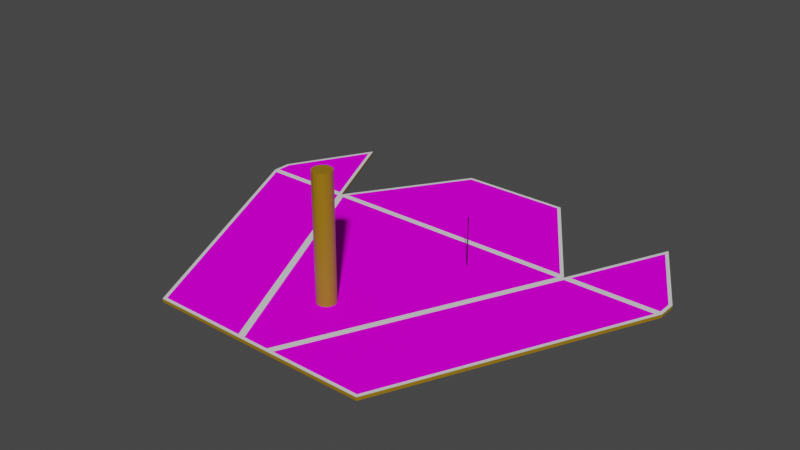 # Source: rover.blend  (saved by Blender 2.80.75; exported with 4.5.12 LTS)
import bpy
from mathutils import Matrix  # noqa: F401  (used for matrix-valued properties, if any)

bpy.ops.wm.read_factory_settings(use_empty=True)
scene = bpy.context.scene
scene.name = 'Scene'

# ---- collections
col_collection = bpy.data.collections.new('Collection'); scene.collection.children.link(col_collection)

# ---- images (referenced by path relative to the original .blend; pixels are not part of the script)
import os
ASSET_DIR = os.environ.get("B2B_ASSET_DIR", "")  # directory of the original .blend (textures are referenced by path, not embedded)
HERE = os.path.dirname(os.path.abspath(__file__))  # packed textures are extracted next to this script under _unpacked/

def load_image(name, relpath, width, height, colorspace="sRGB"):
    """Load a texture the original file referenced (path relative to the .blend, or extracted next to this script)."""
    p = next((c for c in (os.path.join(HERE, relpath), os.path.join(ASSET_DIR, relpath)) if relpath and os.path.exists(c)), "")
    if p:
        img = bpy.data.images.load(p, check_existing=True)
        img.name = name
    else:  # same state as the original file: an image datablock whose file is absent (Cycles renders it pink)
        img = bpy.data.images.new(name, width, height)
        img.source = "FILE"
        img.filepath = "//" + (relpath or name)
    img.colorspace_settings.name = colorspace
    return img
img_solarpanel_png = load_image('SolarPanel.png', 'SolarPanel.png', 1024, 1024, 'sRGB')

# ---- materials (node trees are filled in below, after node groups)
mat_material = bpy.data.materials.new('Material')
mat_material.alpha_threshold = 0.0
mat_material.use_transparent_shadow = False
mat_material.line_color = (0.0, 0.0, 0.0, 1.0)
mat_material_001 = bpy.data.materials.new('Material.001')
mat_material_001.use_transparent_shadow = False
mat_material_002 = bpy.data.materials.new('Material.002')
mat_material_002.use_transparent_shadow = False
mat_material_003 = bpy.data.materials.new('Material.003')
mat_material_003.use_transparent_shadow = False

# ---- material node trees
mat_material.use_nodes = True; mat_material.node_tree.nodes.clear()
_N = mat_material.node_tree.nodes; _L = mat_material.node_tree.links
n0 = _N.new('ShaderNodeOutputMaterial'); n0.name = 'Material Output'; n0.location = (300, 300)
n1 = _N.new('ShaderNodeBsdfPrincipled'); n1.name = 'Principled BSDF'; n1.location = (10, 300)
n1.distribution = 'GGX'
n1.subsurface_method = 'BURLEY'
n1.inputs[0].default_value = (0.314, 0.1683, 0.003347, 1.0)
n1.inputs[2].default_value = 0.4
n1.inputs[3].default_value = 1.45
n1.inputs[27].default_value = (0.0, 0.0, 0.0, 1.0)
n1.inputs[28].default_value = 1.0
_L.new(n1.outputs[0], n0.inputs[0])
n0.is_active_output = True
mat_material_001.use_nodes = True; mat_material_001.node_tree.nodes.clear()
_N = mat_material_001.node_tree.nodes; _L = mat_material_001.node_tree.links
n0 = _N.new('ShaderNodeOutputMaterial'); n0.name = 'Material Output'; n0.location = (300, 300)
n1 = _N.new('ShaderNodeBsdfPrincipled'); n1.name = 'Principled BSDF'; n1.location = (10, 300)
n1.distribution = 'GGX'
n1.subsurface_method = 'BURLEY'
n1.inputs[0].default_value = (0.0, 0.0, 0.0, 1.0)
n1.inputs[3].default_value = 1.45
n1.inputs[27].default_value = (0.0, 0.0, 0.0, 1.0)
n1.inputs[28].default_value = 1.0
_L.new(n1.outputs[0], n0.inputs[0])
n0.is_active_output = True
mat_material_002.use_nodes = True; mat_material_002.node_tree.nodes.clear()
_N = mat_material_002.node_tree.nodes; _L = mat_material_002.node_tree.links
n0 = _N.new('ShaderNodeOutputMaterial'); n0.name = 'Material Output'; n0.location = (300, 300)
n1 = _N.new('ShaderNodeBsdfPrincipled'); n1.name = 'Principled BSDF'; n1.location = (10, 300)
n1.distribution = 'GGX'
n1.subsurface_method = 'BURLEY'
n1.inputs[2].default_value = 1.0
n1.inputs[3].default_value = 1.45
n1.inputs[13].default_value = 0.0
n1.inputs[27].default_value = (0.0, 0.0, 0.0, 1.0)
n1.inputs[28].default_value = 1.0
n2 = _N.new('ShaderNodeTexImage'); n2.name = 'Image Texture'; n2.location = (-280, 280)
n2.image = img_solarpanel_png
_L.new(n1.outputs[0], n0.inputs[0])
_L.new(n2.outputs[0], n1.inputs[0])
n0.is_active_output = True
mat_material_003.use_nodes = True; mat_material_003.node_tree.nodes.clear()
_N = mat_material_003.node_tree.nodes; _L = mat_material_003.node_tree.links
n0 = _N.new('ShaderNodeOutputMaterial'); n0.name = 'Material Output'; n0.location = (300, 300)
n1 = _N.new('ShaderNodeBsdfPrincipled'); n1.name = 'Principled BSDF'; n1.location = (10, 300)
n1.distribution = 'GGX'
n1.subsurface_method = 'BURLEY'
n1.inputs[2].default_value = 1.0
n1.inputs[3].default_value = 1.45
n1.inputs[13].default_value = 1.0
n1.inputs[27].default_value = (0.0, 0.0, 0.0, 1.0)
n1.inputs[28].default_value = 1.0
_L.new(n1.outputs[0], n0.inputs[0])
n0.is_active_output = True

# ---- world
world_world = bpy.data.worlds.new('World'); scene.world = world_world
world_world.use_nodes = True; world_world.node_tree.nodes.clear()
_N = world_world.node_tree.nodes; _L = world_world.node_tree.links
n0 = _N.new('ShaderNodeOutputWorld'); n0.name = 'World Output'; n0.location = (300, 300)
n1 = _N.new('ShaderNodeBackground'); n1.name = 'Background'; n1.location = (10, 300)
n1.inputs[0].default_value = (0.05088, 0.05088, 0.05088, 1.0)
_L.new(n1.outputs[0], n0.inputs[0])
n0.is_active_output = True
world_world.color = (0.05088, 0.05088, 0.05088)
world_world.use_sun_shadow = False
world_world.sun_shadow_jitter_overblur = 0.0

# ---- meshes
me_cube = bpy.data.meshes.new('Cube')
me_cube.from_pydata([(0.375, 0.425, 0.25), (0.375, 0.425, 0.0227), (0.375, -0.425, 0.25), (0.375, -0.425, 0.0227), (-0.375, 0.425, 0.25), (-0.375, 0.425, 0.0227), (-0.375, -0.425, 0.25), (-0.375, -0.425, 0.0227), (0.375, -0.425, 0.2679), (-0.375, -0.425, 0.2679), (0.375, 0.425, 0.2679), (-0.375, 0.425, 0.2679), (-0.375, -0.425, 0.2679), (-0.375, -0.425, 0.1702), (0.375, -0.425, 0.1702), (0.1182, -0.7151, 0.2679), (-0.1182, -0.7151, 0.2679), (-0.1182, -0.7151, 0.1702), (0.1182, -0.7151, 0.1702), (-0.0698, -1.0, 0.2582), (0.0698, -1.0, 0.2582), (-0.6239, 0.1722, 0.2582), (0.6239, 0.1722, 0.2582), (-0.2573, 0.7219, 0.2582), (0.2573, 0.7219, 0.2582), (-0.5198, -1.0, 0.2582), (-1.074, 0.1722, 0.2582), (0.5198, -1.0, 0.2582), (1.074, 0.1722, 0.2582), (-0.8468, 0.6583, 0.2582), (0.8468, 0.6583, 0.2582), (-1.074, 0.2584, 0.2582), (1.074, 0.2584, 0.2582), (-0.6239, 0.1722, 0.2736), (-0.0698, -1.0, 0.2736), (0.0698, -1.0, 0.2736), (0.6239, 0.1722, 0.2736), (0.2573, 0.7219, 0.2736), (-0.2573, 0.7219, 0.2736), (-1.074, 0.1722, 0.2736), (-0.5198, -1.0, 0.2736), (0.5198, -1.0, 0.2736), (1.074, 0.1722, 0.2736), (-0.8468, 0.6583, 0.2736), (-1.074, 0.2584, 0.2736), (1.074, 0.2584, 0.2736), (0.8468, 0.6583, 0.2736), (5.076e-08, -0.5519, 0.2483), (5.076e-08, -0.5519, 0.8504), (0.008492, -0.5528, 0.2483), (0.008492, -0.5528, 0.8504), (0.01666, -0.5552, 0.2483), (0.01666, -0.5552, 0.8504), (0.02418, -0.5593, 0.2483), (0.02418, -0.5593, 0.8504), (0.03078, -0.5647, 0.2483), (0.03078, -0.5647, 0.8504), (0.03619, -0.5713, 0.2483), (0.03619, -0.5713, 0.8504), (0.04021, -0.5788, 0.2483), (0.04021, -0.5788, 0.8504), (0.04269, -0.587, 0.2483), (0.04269, -0.587, 0.8504), (0.04353, -0.5955, 0.2483), (0.04353, -0.5955, 0.8504), (0.04269, -0.6039, 0.2483), (0.04269, -0.6039, 0.8504), (0.04021, -0.6121, 0.2483), (0.04021, -0.6121, 0.8504), (0.03619, -0.6196, 0.2483), (0.03619, -0.6196, 0.8504), (0.03078, -0.6262, 0.2483), (0.03078, -0.6262, 0.8504), (0.02418, -0.6316, 0.2483), (0.02418, -0.6316, 0.8504), (0.01666, -0.6357, 0.2483), (0.01666, -0.6357, 0.8504), (0.008492, -0.6381, 0.2483), (0.008492, -0.6381, 0.8504), (3.657e-08, -0.639, 0.2483), (3.657e-08, -0.639, 0.8504), (-0.008492, -0.6381, 0.2483), (-0.008492, -0.6381, 0.8504), (-0.01666, -0.6357, 0.2483), (-0.01666, -0.6357, 0.8504), (-0.02418, -0.6316, 0.2483), (-0.02418, -0.6316, 0.8504), (-0.03078, -0.6262, 0.2483), (-0.03078, -0.6262, 0.8504), (-0.03619, -0.6196, 0.2483), (-0.03619, -0.6196, 0.8504), (-0.04021, -0.6121, 0.2483), (-0.04021, -0.6121, 0.8504), (-0.04269, -0.6039, 0.2483), (-0.04269, -0.6039, 0.8504), (-0.04353, -0.5955, 0.2483), (-0.04353, -0.5955, 0.8504), (-0.04269, -0.587, 0.2483), (-0.04269, -0.587, 0.8504), (-0.04021, -0.5788, 0.2483), (-0.04021, -0.5788, 0.8504), (-0.03619, -0.5713, 0.2483), (-0.03619, -0.5713, 0.8504), (-0.03078, -0.5647, 0.2483), (-0.03078, -0.5647, 0.8504), (-0.02418, -0.5593, 0.2483), (-0.02418, -0.5593, 0.8504), (-0.01666, -0.5552, 0.2483), (-0.01666, -0.5552, 0.8504), (-0.008492, -0.5528, 0.2483), (-0.008492, -0.5528, 0.8504), (0.2517, 0.002393, 0.5013), (0.2517, 0.002393, 0.197), (0.2513, 0.002254, 0.5013), (0.2513, 0.002254, 0.197), (0.2509, 0.002029, 0.5013), (0.2509, 0.002029, 0.197), (0.2505, 0.001725, 0.5013), (0.2505, 0.001725, 0.197), (0.2502, 0.001356, 0.5013), (0.2502, 0.001356, 0.197), (0.25, 0.0009338, 0.5013), (0.25, 0.0009338, 0.197), (0.2498, 0.0004762, 0.5013), (0.2498, 0.0004762, 0.197), (0.2498, 3.159e-07, 0.5013), (0.2498, 3.159e-07, 0.197), (0.2498, -0.0004756, 0.5013), (0.2498, -0.0004756, 0.197), (0.25, -0.0009332, 0.5013), (0.25, -0.0009332, 0.197), (0.2502, -0.001355, 0.5013), (0.2502, -0.001355, 0.197), (0.2505, -0.001725, 0.5013), (0.2505, -0.001725, 0.197), (0.2509, -0.002028, 0.5013), (0.2509, -0.002028, 0.197), (0.2513, -0.002253, 0.5013), (0.2513, -0.002253, 0.197), (0.2517, -0.002392, 0.5013), (0.2517, -0.002392, 0.197), (0.2522, -0.002439, 0.5013), (0.2522, -0.002439, 0.197), (0.2527, -0.002392, 0.5013), (0.2527, -0.002392, 0.197), (0.2532, -0.002253, 0.5013), (0.2532, -0.002253, 0.197), (0.2536, -0.002028, 0.5013), (0.2536, -0.002028, 0.197), (0.254, -0.001725, 0.5013), (0.254, -0.001725, 0.197), (0.2543, -0.001355, 0.5013), (0.2543, -0.001355, 0.197), (0.2545, -0.0009332, 0.5013), (0.2545, -0.0009332, 0.197), (0.2546, -0.0004756, 0.5013), (0.2546, -0.0004756, 0.197), (0.2547, 3.137e-07, 0.5013), (0.2547, 3.137e-07, 0.197), (0.2546, 0.0004762, 0.5013), (0.2546, 0.0004762, 0.197), (0.2545, 0.0009338, 0.5013), (0.2545, 0.0009338, 0.197), (0.2543, 0.001356, 0.5013), (0.2543, 0.001356, 0.197), (0.254, 0.001725, 0.5013), (0.254, 0.001725, 0.197), (0.2536, 0.002029, 0.5013), (0.2536, 0.002029, 0.197), (0.2532, 0.002254, 0.5013), (0.2532, 0.002254, 0.197), (0.2527, 0.002393, 0.5013), (0.2527, 0.002393, 0.197), (0.2522, 0.00244, 0.5013), (0.2522, 0.00244, 0.197), (-0.6473, 0.1872, 0.2736), (-0.09348, -0.985, 0.2736), (0.09348, -0.985, 0.2736), (0.6473, 0.1872, 0.2736), (0.2493, 0.7069, 0.2736), (-0.2493, 0.7069, 0.2736), (-1.059, 0.1872, 0.2736), (-0.5103, -0.985, 0.2736), (0.5103, -0.985, 0.2736), (1.059, 0.1872, 0.2736), (-0.8482, 0.6254, 0.2736), (-1.059, 0.2545, 0.2736), (1.059, 0.2545, 0.2736), (0.8482, 0.6254, 0.2736), (-0.6334, 0.1572, 0.2736), (-1.05, 0.1572, 0.2736), (1.05, 0.1572, 0.2736), (0.6334, 0.1572, 0.2736), (-0.8468, 0.6583, 0.2736), (-1.074, 0.2584, 0.2736), (1.074, 0.2584, 0.2736), (0.8468, 0.6583, 0.2736), (-0.6002, 0.1572, 0.2736), (-0.0603, -0.985, 0.2736), (0.0603, -0.985, 0.2736), (0.6002, 0.1572, 0.2736), (-1.074, 0.1722, 0.2736), (-0.5198, -1.0, 0.2736), (0.5198, -1.0, 0.2736), (1.074, 0.1722, 0.2736), (-0.5959, 0.1872, 0.2736), (-0.0698, -1.0, 0.2736), (0.0698, -1.0, 0.2736), (0.5959, 0.1872, 0.2736), (0.6239, 0.1722, 0.2736), (-0.6239, 0.1722, 0.2736), (0.2573, 0.7219, 0.2736), (-0.2573, 0.7219, 0.2736)], [(12, 6)], [(0, 4, 11, 10), (14, 13, 7, 3), (7, 6, 4, 5), (5, 1, 3, 7), (1, 0, 2, 14, 3), (5, 4, 0, 1), (10, 11, 9, 8), (4, 6, 9, 11), (2, 0, 10, 8), (17, 18, 15, 16), (16, 15, 8, 12), (14, 2, 15, 18), (12, 13, 17, 16), (13, 14, 18, 17), (19, 21, 22, 20), (21, 23, 24, 22), (19, 25, 26, 21), (22, 28, 27, 20), (22, 30, 32, 28), (26, 31, 29, 21), (39, 40, 202, 201), (45, 46, 196, 195), (38, 33, 210, 212), (43, 44, 194, 193), (36, 37, 211, 209), (37, 38, 212, 211), (21, 29, 43, 33), (20, 27, 41, 35), (24, 23, 38, 37), (22, 24, 37, 36), (29, 31, 44, 43), (23, 21, 33, 38), (32, 30, 46, 45), (26, 25, 40, 39), (30, 22, 36, 46), (19, 20, 35, 34), (28, 32, 45, 42), (25, 19, 34, 40), (31, 26, 39, 44), (27, 28, 42, 41), (47, 48, 50, 49), (49, 50, 52, 51), (51, 52, 54, 53), (53, 54, 56, 55), (55, 56, 58, 57), (57, 58, 60, 59), (59, 60, 62, 61), (61, 62, 64, 63), (63, 64, 66, 65), (65, 66, 68, 67), (67, 68, 70, 69), (69, 70, 72, 71), (71, 72, 74, 73), (73, 74, 76, 75), (75, 76, 78, 77), (77, 78, 80, 79), (79, 80, 82, 81), (81, 82, 84, 83), (83, 84, 86, 85), (85, 86, 88, 87), (87, 88, 90, 89), (89, 90, 92, 91), (91, 92, 94, 93), (93, 94, 96, 95), (95, 96, 98, 97), (97, 98, 100, 99), (99, 100, 102, 101), (101, 102, 104, 103), (103, 104, 106, 105), (105, 106, 108, 107), (50, 48, 110, 108, 106, 104, 102, 100, 98, 96, 94, 92, 90, 88, 86, 84, 82, 80, 78, 76, 74, 72, 70, 68, 66, 64, 62, 60, 58, 56, 54, 52), (107, 108, 110, 109), (109, 110, 48, 47), (47, 49, 51, 53, 55, 57, 59, 61, 63, 65, 67, 69, 71, 73, 75, 77, 79, 81, 83, 85, 87, 89, 91, 93, 95, 97, 99, 101, 103, 105, 107, 109), (112, 111, 173, 174), (154, 153, 151, 152), (129, 131, 133, 135, 137, 139, 141, 143, 145, 147, 149, 151, 153, 155, 157, 159, 161, 163, 165, 167, 169, 171, 173, 111, 113, 115, 117, 119, 121, 123, 125, 127), (156, 155, 153, 154), (134, 133, 131, 132), (114, 113, 111, 112), (132, 130, 128, 126, 124, 122, 120, 118, 116, 114, 112, 174, 172, 170, 168, 166, 164, 162, 160, 158, 156, 154, 152, 150, 148, 146, 144, 142, 140, 138, 136, 134), (158, 157, 155, 156), (136, 135, 133, 134), (116, 115, 113, 114), (160, 159, 157, 158), (138, 137, 135, 136), (118, 117, 115, 116), (162, 161, 159, 160), (140, 139, 137, 138), (120, 119, 117, 118), (164, 163, 161, 162), (142, 141, 139, 140), (122, 121, 119, 120), (166, 165, 163, 164), (144, 143, 141, 142), (124, 123, 121, 122), (168, 167, 165, 166), (146, 145, 143, 144), (126, 125, 123, 124), (170, 169, 167, 168), (148, 147, 145, 146), (128, 127, 125, 126), (172, 171, 169, 170), (150, 149, 147, 148), (130, 129, 127, 128), (174, 173, 171, 172), (152, 151, 149, 150), (132, 131, 129, 130), (198, 199, 200, 197), (205, 208, 179, 180), (176, 189, 190, 182), (192, 177, 183, 191), (178, 184, 187, 188), (181, 175, 185, 186), (46, 36, 209, 196), (34, 35, 207, 206), (42, 45, 195, 204), (40, 34, 206, 202), (44, 39, 201, 194), (41, 42, 204, 203), (33, 43, 193, 210), (35, 41, 203, 207), (175, 181, 201, 210), (184, 178, 209, 204), (186, 185, 193, 194), (188, 187, 195, 196), (178, 188, 196, 209), (187, 184, 204, 195), (181, 186, 194, 201), (185, 175, 210, 193), (189, 176, 206, 210), (177, 192, 209, 207), (182, 190, 201, 202), (190, 189, 210, 201), (176, 182, 202, 206), (191, 183, 203, 204), (183, 177, 207, 203), (192, 191, 204, 209), (198, 197, 210, 206), (199, 198, 206, 207), (200, 199, 207, 209), (197, 200, 209, 210), (208, 205, 210, 209), (180, 179, 211, 212), (179, 208, 209, 211), (205, 180, 212, 210)])
me_cube.polygons.foreach_set('material_index', [0, 0, 0, 0, 0, 0, 0, 0, 0, 0, 0, 0, 0, 0, 0, 0, 0, 0, 0, 0, 0, 0, 0, 0, 0, 0, 0, 0, 0, 0, 0, 0, 0, 0, 0, 0, 0, 0, 0, 0, 0, 0, 0, 0, 0, 0, 0, 0, 0, 0, 0, 0, 0, 0, 0, 0, 0, 0, 0, 0, 0, 0, 0, 0, 0, 0, 0, 0, 0, 0, 0, 0, 0, 0, 1, 1, 1, 1, 1, 1, 1, 1, 1, 1, 1, 1, 1, 1, 1, 1, 1, 1, 1, 1, 1, 1, 1, 1, 1, 1, 1, 1, 1, 1, 1, 1, 1, 1, 2, 2, 2, 2, 2, 2, 0, 0, 0, 0, 0, 0, 0, 0, 3, 3, 3, 3, 3, 3, 3, 3, 3, 3, 3, 3, 3, 3, 3, 3, 3, 3, 3, 3, 3, 3, 3, 3])
_uv = me_cube.uv_layers.new(name='UVMap')
_uv.uv.foreach_set('vector', [0.875, 0.75, 0.875, 0.5, 0.875, 0.5, 0.875, 0.75, 0.25, 0.75, 0.5, 0.5, 0.375, 1.0, 0.625, 1.0, 0.375, 0.5, 0.625, 0.5, 0.625, 0.75, 0.375, 0.75, 0.375, 0.75, 0.625, 0.75, 0.625, 1.0, 0.375, 1.0, 0.125, 0.5, 0.375, 0.5, 0.375, 0.75, 0.25, 0.75, 0.125, 0.75, 0.625, 0.5, 0.875, 0.5, 0.875, 0.75, 0.625, 0.75, 0.375, 0.0, 0.625, 0.0, 0.625, 0.25, 0.375, 0.25, 0.625, 0.75, 0.625, 0.5, 0.625, 0.5, 0.625, 0.75, 0.375, 0.75, 0.375, 0.5, 0.375, 0.5, 0.375, 0.75, 0.5, 0.5, 0.25, 0.75, 0.375, 0.75, 0.625, 0.5, 0.625, 0.5, 0.375, 0.75, 0.0, 0.0, 0.625, 0.5, 0.25, 0.75, 0.375, 0.75, 0.375, 0.75, 0.25, 0.75, 0.625, 0.5, 0.5, 0.5, 0.5, 0.5, 0.625, 0.5, 0.5, 0.5, 0.25, 0.75, 0.25, 0.75, 0.5, 0.5, 0.0, 0.0, 0.0, 1.0, 1.0, 1.0, 1.0, 0.0, 0.0, 1.0, 0.0, 1.0, 1.0, 1.0, 1.0, 1.0, 0.0, 0.0, 0.0, 0.0, 0.0, 1.0, 0.0, 1.0, 1.0, 1.0, 1.0, 1.0, 1.0, 0.0, 1.0, 0.0, 1.0, 1.0, 1.0, 1.0, 1.0, 1.0, 1.0, 1.0, 0.0, 1.0, 0.0, 1.0, 0.0, 1.0, 0.0, 1.0, 0.0, 1.0, 0.0, 0.0, 0.0, 0.0, 0.0, 1.0, 1.0, 1.0, 1.0, 1.0, 1.0, 1.0, 1.0, 1.0, 0.0, 1.0, 0.0, 1.0, 0.0, 1.0, 0.0, 1.0, 0.0, 1.0, 0.0, 1.0, 0.0, 1.0, 0.0, 1.0, 1.0, 1.0, 1.0, 1.0, 1.0, 1.0, 1.0, 1.0, 1.0, 1.0, 0.0, 1.0, 0.0, 1.0, 1.0, 1.0, 0.0, 1.0, 0.0, 1.0, 0.0, 1.0, 0.0, 1.0, 1.0, 0.0, 1.0, 0.0, 1.0, 0.0, 1.0, 0.0, 1.0, 1.0, 0.0, 1.0, 0.0, 1.0, 1.0, 1.0, 1.0, 1.0, 1.0, 1.0, 1.0, 1.0, 1.0, 1.0, 0.0, 1.0, 0.0, 1.0, 0.0, 1.0, 0.0, 1.0, 0.0, 1.0, 0.0, 1.0, 0.0, 1.0, 0.0, 1.0, 1.0, 1.0, 1.0, 1.0, 1.0, 1.0, 1.0, 1.0, 0.0, 1.0, 0.0, 0.0, 0.0, 0.0, 0.0, 1.0, 1.0, 1.0, 1.0, 1.0, 1.0, 1.0, 1.0, 1.0, 0.0, 0.0, 1.0, 0.0, 1.0, 0.0, 0.0, 0.0, 1.0, 1.0, 1.0, 1.0, 1.0, 1.0, 1.0, 1.0, 0.0, 0.0, 0.0, 0.0, 0.0, 0.0, 0.0, 0.0, 0.0, 1.0, 0.0, 1.0, 0.0, 1.0, 0.0, 1.0, 1.0, 0.0, 1.0, 1.0, 1.0, 1.0, 1.0, 0.0, 1.0, 0.5, 1.0, 1.0, 0.9688, 1.0, 0.9688, 0.5, 0.9688, 0.5, 0.9688, 1.0, 0.9375, 1.0, 0.9375, 0.5, 0.9375, 0.5, 0.9375, 1.0, 0.9062, 1.0, 0.9062, 0.5, 0.9062, 0.5, 0.9062, 1.0, 0.875, 1.0, 0.875, 0.5, 0.875, 0.5, 0.875, 1.0, 0.8438, 1.0, 0.8438, 0.5, 0.8438, 0.5, 0.8438, 1.0, 0.8125, 1.0, 0.8125, 0.5, 0.8125, 0.5, 0.8125, 1.0, 0.7812, 1.0, 0.7812, 0.5, 0.7812, 0.5, 0.7812, 1.0, 0.75, 1.0, 0.75, 0.5, 0.75, 0.5, 0.75, 1.0, 0.7188, 1.0, 0.7188, 0.5, 0.7188, 0.5, 0.7188, 1.0, 0.6875, 1.0, 0.6875, 0.5, 0.6875, 0.5, 0.6875, 1.0, 0.6562, 1.0, 0.6562, 0.5, 0.6562, 0.5, 0.6562, 1.0, 0.625, 1.0, 0.625, 0.5, 0.625, 0.5, 0.625, 1.0, 0.5938, 1.0, 0.5938, 0.5, 0.5938, 0.5, 0.5938, 1.0, 0.5625, 1.0, 0.5625, 0.5, 0.5625, 0.5, 0.5625, 1.0, 0.5312, 1.0, 0.5312, 0.5, 0.5312, 0.5, 0.5312, 1.0, 0.5, 1.0, 0.5, 0.5, 0.5, 0.5, 0.5, 1.0, 0.4688, 1.0, 0.4688, 0.5, 0.4688, 0.5, 0.4688, 1.0, 0.4375, 1.0, 0.4375, 0.5, 0.4375, 0.5, 0.4375, 1.0, 0.4062, 1.0, 0.4062, 0.5, 0.4062, 0.5, 0.4062, 1.0, 0.375, 1.0, 0.375, 0.5, 0.375, 0.5, 0.375, 1.0, 0.3438, 1.0, 0.3438, 0.5, 0.3438, 0.5, 0.3438, 1.0, 0.3125, 1.0, 0.3125, 0.5, 0.3125, 0.5, 0.3125, 1.0, 0.2812, 1.0, 0.2812, 0.5, 0.2812, 0.5, 0.2812, 1.0, 0.25, 1.0, 0.25, 0.5, 0.25, 0.5, 0.25, 1.0, 0.2188, 1.0, 0.2188, 0.5, 0.2188, 0.5, 0.2188, 1.0, 0.1875, 1.0, 0.1875, 0.5, 0.1875, 0.5, 0.1875, 1.0, 0.1562, 1.0, 0.1562, 0.5, 0.1562, 0.5, 0.1562, 1.0, 0.125, 1.0, 0.125, 0.5, 0.125, 0.5, 0.125, 1.0, 0.09375, 1.0, 0.09375, 0.5, 0.09375, 0.5, 0.09375, 1.0, 0.0625, 1.0, 0.0625, 0.5, 0.2968, 0.4854, 0.25, 0.49, 0.2032, 0.4854, 0.1582, 0.4717, 0.1167, 0.4496, 0.08029, 0.4197, 0.05045, 0.3833, 0.02827, 0.3418, 0.01461, 0.2968, 0.01, 0.25, 0.01461, 0.2032, 0.02827, 0.1582, 0.05045, 0.1167, 0.08029, 0.08029, 0.1167, 0.05045, 0.1582, 0.02827, 0.2032, 0.01461, 0.25, 0.01, 0.2968, 0.01461, 0.3418, 0.02827, 0.3833, 0.05045, 0.4197, 0.08029, 0.4496, 0.1167, 0.4717, 0.1582, 0.4854, 0.2032, 0.49, 0.25, 0.4854, 0.2968, 0.4717, 0.3418, 0.4496, 0.3833, 0.4197, 0.4197, 0.3833, 0.4496, 0.3418, 0.4717, 0.0625, 0.5, 0.0625, 1.0, 0.03125, 1.0, 0.03125, 0.5, 0.03125, 0.5, 0.03125, 1.0, 0.0, 1.0, 0.0, 0.5, 0.75, 0.49, 0.7968, 0.4854, 0.8418, 0.4717, 0.8833, 0.4496, 0.9197, 0.4197, 0.9496, 0.3833, 0.9717, 0.3418, 0.9854, 0.2968, 0.99, 0.25, 0.9854, 0.2032, 0.9717, 0.1582, 0.9496, 0.1167, 0.9197, 0.08029, 0.8833, 0.05045, 0.8418, 0.02827, 0.7968, 0.01461, 0.75, 0.01, 0.7032, 0.01461, 0.6582, 0.02827, 0.6167, 0.05045, 0.5803, 0.08029, 0.5504, 0.1167, 0.5283, 0.1582, 0.5146, 0.2032, 0.51, 0.25, 0.5146, 0.2968, 0.5283, 0.3418, 0.5504, 0.3833, 0.5803, 0.4197, 0.6167, 0.4496, 0.6582, 0.4717, 0.7032, 0.4854, 1.0, 0.5, 1.0, 1.0, 0.9688, 1.0, 0.9688, 0.5, 0.9688, 0.5, 0.9688, 1.0, 0.9375, 1.0, 0.9375, 0.5, 0.02827, 0.1582, 0.05045, 0.1167, 0.08029, 0.08029, 0.1167, 0.05045, 0.1582, 0.02827, 0.2032, 0.01461, 0.25, 0.01, 0.2968, 0.01461, 0.3418, 0.02827, 0.3833, 0.05045, 0.4197, 0.08029, 0.4496, 0.1167, 0.4717, 0.1582, 0.4854, 0.2032, 0.49, 0.25, 0.4854, 0.2968, 0.4717, 0.3418, 0.4496, 0.3833, 0.4197, 0.4197, 0.3833, 0.4496, 0.3418, 0.4717, 0.2968, 0.4854, 0.25, 0.49, 0.2032, 0.4854, 0.1582, 0.4717, 0.1167, 0.4496, 0.08029, 0.4197, 0.05045, 0.3833, 0.02827, 0.3418, 0.01461, 0.2968, 0.01, 0.25, 0.01461, 0.2032, 0.9375, 0.5, 0.9375, 1.0, 0.9062, 1.0, 0.9062, 0.5, 0.9062, 0.5, 0.9062, 1.0, 0.875, 1.0, 0.875, 0.5, 0.875, 0.5, 0.875, 1.0, 0.8438, 1.0, 0.8438, 0.5, 0.5504, 0.1167, 0.5283, 0.1582, 0.5146, 0.2032, 0.51, 0.25, 0.5146, 0.2968, 0.5283, 0.3418, 0.5504, 0.3833, 0.5803, 0.4197, 0.6167, 0.4496, 0.6582, 0.4717, 0.7032, 0.4854, 0.75, 0.49, 0.7968, 0.4854, 0.8418, 0.4717, 0.8833, 0.4496, 0.9197, 0.4197, 0.9496, 0.3833, 0.9717, 0.3418, 0.9854, 0.2968, 0.99, 0.25, 0.9854, 0.2032, 0.9717, 0.1582, 0.9496, 0.1167, 0.9197, 0.08029, 0.8833, 0.05045, 0.8418, 0.02827, 0.7968, 0.01461, 0.75, 0.01, 0.7032, 0.01461, 0.6582, 0.02827, 0.6167, 0.05045, 0.5803, 0.08029, 0.8438, 0.5, 0.8438, 1.0, 0.8125, 1.0, 0.8125, 0.5, 0.8125, 0.5, 0.8125, 1.0, 0.7812, 1.0, 0.7812, 0.5, 0.7812, 0.5, 0.7812, 1.0, 0.75, 1.0, 0.75, 0.5, 0.75, 0.5, 0.75, 1.0, 0.7188, 1.0, 0.7188, 0.5, 0.7188, 0.5, 0.7188, 1.0, 0.6875, 1.0, 0.6875, 0.5, 0.6875, 0.5, 0.6875, 1.0, 0.6562, 1.0, 0.6562, 0.5, 0.6562, 0.5, 0.6562, 1.0, 0.625, 1.0, 0.625, 0.5, 0.625, 0.5, 0.625, 1.0, 0.5938, 1.0, 0.5938, 0.5, 0.5938, 0.5, 0.5938, 1.0, 0.5625, 1.0, 0.5625, 0.5, 0.5625, 0.5, 0.5625, 1.0, 0.5312, 1.0, 0.5312, 0.5, 0.5312, 0.5, 0.5312, 1.0, 0.5, 1.0, 0.5, 0.5, 0.5, 0.5, 0.5, 1.0, 0.4688, 1.0, 0.4688, 0.5, 0.4688, 0.5, 0.4688, 1.0, 0.4375, 1.0, 0.4375, 0.5, 0.4375, 0.5, 0.4375, 1.0, 0.4062, 1.0, 0.4062, 0.5, 0.4062, 0.5, 0.4062, 1.0, 0.375, 1.0, 0.375, 0.5, 0.375, 0.5, 0.375, 1.0, 0.3438, 1.0, 0.3438, 0.5, 0.3438, 0.5, 0.3438, 1.0, 0.3125, 1.0, 0.3125, 0.5, 0.3125, 0.5, 0.3125, 1.0, 0.2812, 1.0, 0.2812, 0.5, 0.2812, 0.5, 0.2812, 1.0, 0.25, 1.0, 0.25, 0.5, 0.25, 0.5, 0.25, 1.0, 0.2188, 1.0, 0.2188, 0.5, 0.2188, 0.5, 0.2188, 1.0, 0.1875, 1.0, 0.1875, 0.5, 0.1875, 0.5, 0.1875, 1.0, 0.1562, 1.0, 0.1562, 0.5, 0.1562, 0.5, 0.1562, 1.0, 0.125, 1.0, 0.125, 0.5, 0.125, 0.5, 0.125, 1.0, 0.09375, 1.0, 0.09375, 0.5, 0.09375, 0.5, 0.09375, 1.0, 0.0625, 1.0, 0.0625, 0.5, 0.0625, 0.5, 0.0625, 1.0, 0.03125, 1.0, 0.03125, 0.5, 0.03125, 0.5, 0.03125, 1.0, 0.0, 1.0, 0.0, 0.5, 0.2995, -1.272, 0.5521, -1.272, 1.683, 1.121, -0.8316, 1.121, -0.8225, 1.183, 1.674, 1.183, 0.948, 2.272, -0.09645, 2.272, 2.136, -0.07842, -0.5108, -0.09235, -0.8798, -0.8837, 1.767, -0.8697, -0.7655, 1.006, 1.881, 0.9917, 1.512, 1.783, -1.135, 1.797, 0.7599, 2.097, 0.3955, 2.879, 0.2677, 2.819, -0.2499, 2.091, 0.3955, -1.879, 0.7599, -1.097, -0.2499, -1.091, 0.2677, -1.819, 1.0, 1.0, 1.0, 1.0, 1.0, 1.0, 1.0, 1.0, 0.0, 0.0, 1.0, 0.0, 1.0, 0.0, 0.0, 0.0, 1.0, 1.0, 1.0, 1.0, 1.0, 1.0, 1.0, 1.0, 0.0, 0.0, 0.0, 0.0, 0.0, 0.0, 0.0, 0.0, 0.0, 1.0, 0.0, 1.0, 0.0, 1.0, 0.0, 1.0, 1.0, 0.0, 1.0, 1.0, 1.0, 1.0, 1.0, 0.0, 0.0, 1.0, 0.0, 1.0, 0.0, 1.0, 0.0, 1.0, 1.0, 0.0, 1.0, 0.0, 1.0, 0.0, 1.0, 0.0, 0.7599, -1.097, 0.3955, -1.879, 0.4107, -1.921, 0.8091, -1.066, 0.3955, 2.879, 0.7599, 2.097, 0.8091, 2.066, 0.4107, 2.921, 0.2677, -1.819, -0.2499, -1.091, -0.3111, -1.059, 0.2469, -1.844, -0.2499, 2.091, 0.2677, 2.819, 0.2469, 2.844, -0.3111, 2.059, 0.7599, 2.097, -0.2499, 2.091, -0.3111, 2.059, 0.8091, 2.066, 0.2677, 2.819, 0.3955, 2.879, 0.4107, 2.921, 0.2469, 2.844, 0.3955, -1.879, 0.2677, -1.819, 0.2469, -1.844, 0.4107, -1.921, -0.2499, -1.091, 0.7599, -1.097, 0.8091, -1.066, -0.3111, -1.059, -0.5108, -0.09235, 2.136, -0.07842, 2.185, -0.04673, -0.5309, -0.06103, 1.881, 0.9917, -0.7655, 1.006, -0.7856, 0.9743, 1.93, 0.96, 1.767, -0.8697, -0.8798, -0.8837, -0.9293, -0.9154, 1.787, -0.9011, -0.8798, -0.8837, -0.5108, -0.09235, -0.5309, -0.06103, -0.9293, -0.9154, 2.136, -0.07842, 1.767, -0.8697, 1.787, -0.9011, 2.185, -0.04673, -1.135, 1.797, 1.512, 1.783, 1.532, 1.814, -1.184, 1.829, 1.512, 1.783, 1.881, 0.9917, 1.93, 0.96, 1.532, 1.814, -0.7655, 1.006, -1.135, 1.797, -1.184, 1.829, -0.7856, 0.9743, 0.2995, -1.272, -0.8316, 1.121, -0.8812, 1.152, 0.2796, -1.303, 0.5521, -1.272, 0.2995, -1.272, 0.2796, -1.303, 0.572, -1.303, 1.683, 1.121, 0.5521, -1.272, 0.572, -1.303, 1.733, 1.152, -0.8316, 1.121, 1.683, 1.121, 1.733, 1.152, -0.8812, 1.152, 1.674, 1.183, -0.8225, 1.183, -0.8812, 1.152, 1.733, 1.152, -0.09645, 2.272, 0.948, 2.272, 0.9648, 2.303, -0.1133, 2.303, 0.948, 2.272, 1.674, 1.183, 1.733, 1.152, 0.9648, 2.303, -0.8225, 1.183, -0.09645, 2.272, -0.1133, 2.303, -0.8812, 1.152])
me_cube.materials.append(mat_material)
me_cube.materials.append(mat_material_001)
me_cube.materials.append(mat_material_002)
me_cube.materials.append(mat_material_003)
me_cube.use_remesh_preserve_volume = False
me_cube.use_remesh_preserve_attributes = False
me_cube.use_mirror_vertex_groups = False
me_cube.update()

# ---- objects
ob_cube = bpy.data.objects.new('Cube', me_cube)

# ---- transforms, parenting, visibility, modifiers, constraints
ob_cube.location = (0.0, 0.0, 0.0)
ob_cube.lock_rotations_4d = False
ob_cube.empty_display_type = 'ARROWS'
ob_cube.lineart.crease_threshold = 0.0

# ---- collection membership
col_collection.objects.link(ob_cube)

# ---- scene / render settings (as saved in the file)
scene.frame_start = 1; scene.frame_end = 250; scene.frame_set(1)
scene.render.engine = 'BLENDER_EEVEE_NEXT'
scene.cycles.use_denoising = False
scene.cycles.samples = 128
scene.cycles.sampling_pattern = 'TABULATED_SOBOL'
scene.cycles.use_adaptive_sampling = False
scene.cycles.use_light_tree = False
scene.view_settings.view_transform = 'Filmic'
bpy.context.view_layer.update()

# ---- added for rendering (the .blend has no active camera and no usable light): camera, sun
cam_auto = bpy.data.cameras.new('AutoCamera')
cam_auto.lens = 50.0
cam_auto.sensor_width = 36.0
cam_auto.clip_end = 1000.0
ob_auto_camera = bpy.data.objects.new('AutoCamera', cam_auto)
scene.collection.objects.link(ob_auto_camera)
ob_auto_camera.location = (2.65963, -3.33061, 2.56427)
ob_auto_camera.rotation_euler = (1.09748, -7.21219e-08, 0.694738)
scene.camera = ob_auto_camera
light_auto_sun = bpy.data.lights.new('AutoSun', 'SUN')
light_auto_sun.energy = 3.0
light_auto_sun.angle = 0.0523599
ob_auto_sun = bpy.data.objects.new('AutoSun', light_auto_sun)
scene.collection.objects.link(ob_auto_sun)
ob_auto_sun.rotation_euler = (0.872665, 0.174533, 0.523599)
bpy.context.view_layer.update()
